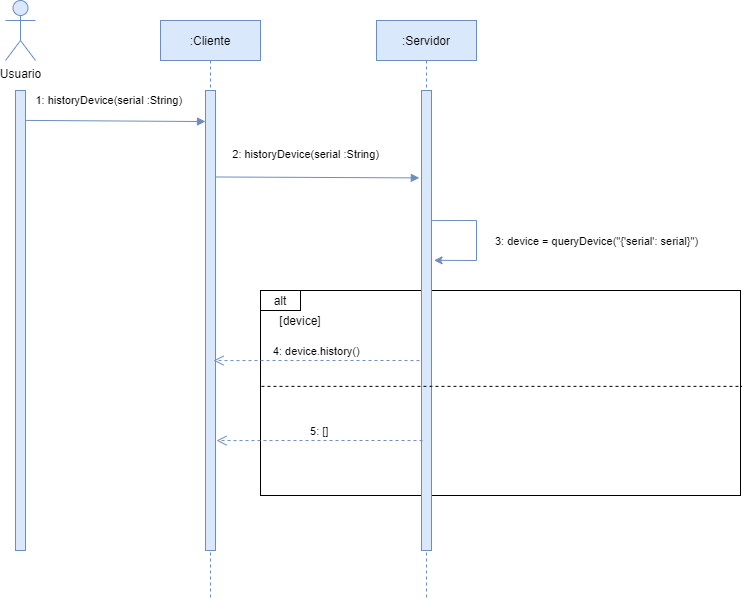

The diagram above was exported from draw.io. Its source (the exported page's mxGraphModel, read from the mxfile embedded in the PNG):
<mxGraphModel dx="2879" dy="757" grid="1" gridSize="10" guides="1" tooltips="1" connect="1" arrows="1" fold="1" page="1" pageScale="1" pageWidth="850" pageHeight="1100" math="0" shadow="0">
  <root>
    <mxCell id="0" />
    <mxCell id="1" parent="0" />
    <mxCell id="Pqev3TCDDr34wiuJm6WL-9" value="" style="rounded=0;whiteSpace=wrap;html=1;fillColor=none;" parent="1" vertex="1">
      <mxGeometry x="184" y="370" width="480" height="205" as="geometry" />
    </mxCell>
    <mxCell id="3nuBFxr9cyL0pnOWT2aG-1" value=":Cliente" style="shape=umlLifeline;perimeter=lifelinePerimeter;container=1;collapsible=0;recursiveResize=0;rounded=0;shadow=0;strokeWidth=1;fillColor=#dae8fc;strokeColor=#6c8ebf;" parent="1" vertex="1">
      <mxGeometry x="84" y="100" width="100" height="580" as="geometry" />
    </mxCell>
    <mxCell id="3nuBFxr9cyL0pnOWT2aG-2" value="" style="points=[];perimeter=orthogonalPerimeter;rounded=0;shadow=0;strokeWidth=1;fillColor=#dae8fc;strokeColor=#6c8ebf;" parent="3nuBFxr9cyL0pnOWT2aG-1" vertex="1">
      <mxGeometry x="45" y="70" width="10" height="460" as="geometry" />
    </mxCell>
    <mxCell id="3nuBFxr9cyL0pnOWT2aG-5" value=":Servidor" style="shape=umlLifeline;perimeter=lifelinePerimeter;container=1;collapsible=0;recursiveResize=0;rounded=0;shadow=0;strokeWidth=1;fillColor=#dae8fc;strokeColor=#6c8ebf;" parent="1" vertex="1">
      <mxGeometry x="300" y="100" width="100" height="580" as="geometry" />
    </mxCell>
    <mxCell id="3nuBFxr9cyL0pnOWT2aG-6" value="" style="points=[];perimeter=orthogonalPerimeter;rounded=0;shadow=0;strokeWidth=1;fillColor=#dae8fc;strokeColor=#6c8ebf;" parent="3nuBFxr9cyL0pnOWT2aG-5" vertex="1">
      <mxGeometry x="45" y="70" width="10" height="460" as="geometry" />
    </mxCell>
    <mxCell id="Pqev3TCDDr34wiuJm6WL-1" value="Usuario" style="shape=umlActor;verticalLabelPosition=bottom;verticalAlign=top;html=1;outlineConnect=0;fillColor=#dae8fc;strokeColor=#6c8ebf;" parent="1" vertex="1">
      <mxGeometry x="-71" y="80" width="30" height="60" as="geometry" />
    </mxCell>
    <mxCell id="Pqev3TCDDr34wiuJm6WL-2" value="" style="points=[];perimeter=orthogonalPerimeter;rounded=0;shadow=0;strokeWidth=1;fillColor=#dae8fc;strokeColor=#6c8ebf;" parent="1" vertex="1">
      <mxGeometry x="-61" y="170" width="10" height="460" as="geometry" />
    </mxCell>
    <mxCell id="3nuBFxr9cyL0pnOWT2aG-3" value="1: historyDevice(serial :String)" style="verticalAlign=bottom;startArrow=none;endArrow=block;startSize=8;shadow=0;strokeWidth=1;fillColor=#dae8fc;strokeColor=#6c8ebf;startFill=0;exitX=0.959;exitY=0.065;exitDx=0;exitDy=0;exitPerimeter=0;" parent="1" source="Pqev3TCDDr34wiuJm6WL-2" edge="1">
      <mxGeometry x="-0.0638" y="11" relative="1" as="geometry">
        <mxPoint x="-30.809999999999945" y="201.04999999999995" as="sourcePoint" />
        <mxPoint x="129" y="201.04999999999995" as="targetPoint" />
        <mxPoint as="offset" />
      </mxGeometry>
    </mxCell>
    <mxCell id="Pqev3TCDDr34wiuJm6WL-3" value="2: historyDevice(serial :String)" style="verticalAlign=bottom;startArrow=none;endArrow=block;startSize=8;shadow=0;strokeWidth=1;fillColor=#dae8fc;strokeColor=#6c8ebf;startFill=0;exitX=0.952;exitY=0.188;exitDx=0;exitDy=0;exitPerimeter=0;entryX=-0.219;entryY=0.19;entryDx=0;entryDy=0;entryPerimeter=0;" parent="1" source="3nuBFxr9cyL0pnOWT2aG-2" target="3nuBFxr9cyL0pnOWT2aG-6" edge="1">
      <mxGeometry x="-0.1111" y="14" relative="1" as="geometry">
        <mxPoint x="175.67000000000007" y="234.1199999999999" as="sourcePoint" />
        <mxPoint x="340" y="234" as="targetPoint" />
        <mxPoint as="offset" />
      </mxGeometry>
    </mxCell>
    <mxCell id="Pqev3TCDDr34wiuJm6WL-10" value="alt" style="rounded=0;whiteSpace=wrap;html=1;fillColor=none;" parent="1" vertex="1">
      <mxGeometry x="184" y="370" width="40" height="20" as="geometry" />
    </mxCell>
    <mxCell id="Pqev3TCDDr34wiuJm6WL-19" value="" style="endArrow=none;dashed=1;html=1;exitX=0.002;exitY=0.531;exitDx=0;exitDy=0;exitPerimeter=0;entryX=1.002;entryY=0.531;entryDx=0;entryDy=0;entryPerimeter=0;" parent="1" edge="1">
      <mxGeometry width="50" height="50" relative="1" as="geometry">
        <mxPoint x="184.96000000000004" y="465.855" as="sourcePoint" />
        <mxPoint x="664.96" y="465.855" as="targetPoint" />
        <Array as="points" />
      </mxGeometry>
    </mxCell>
    <mxCell id="Pqev3TCDDr34wiuJm6WL-20" value="" style="endArrow=classic;html=1;exitX=1.067;exitY=0.609;exitDx=0;exitDy=0;exitPerimeter=0;entryX=1.257;entryY=0.726;entryDx=0;entryDy=0;entryPerimeter=0;rounded=0;fillColor=#dae8fc;strokeColor=#6c8ebf;" parent="1" edge="1">
      <mxGeometry width="50" height="50" relative="1" as="geometry">
        <mxPoint x="355.6700000000001" y="300.05999999999995" as="sourcePoint" />
        <mxPoint x="357.57000000000016" y="339.84000000000003" as="targetPoint" />
        <Array as="points">
          <mxPoint x="400" y="300" />
          <mxPoint x="400" y="340" />
        </Array>
      </mxGeometry>
    </mxCell>
    <mxCell id="Pqev3TCDDr34wiuJm6WL-21" value="3: device = queryDevice(&quot;{'serial': serial}&quot;)" style="edgeLabel;html=1;align=center;verticalAlign=middle;resizable=0;points=[];" parent="Pqev3TCDDr34wiuJm6WL-20" vertex="1" connectable="0">
      <mxGeometry x="-0.3869" y="-1" relative="1" as="geometry">
        <mxPoint x="125.28" y="19.96" as="offset" />
      </mxGeometry>
    </mxCell>
    <mxCell id="Pqev3TCDDr34wiuJm6WL-22" value="[device]" style="text;html=1;strokeColor=none;fillColor=none;align=center;verticalAlign=middle;whiteSpace=wrap;rounded=0;" parent="1" vertex="1">
      <mxGeometry x="204" y="390" width="40" height="20" as="geometry" />
    </mxCell>
    <mxCell id="Pqev3TCDDr34wiuJm6WL-25" value="5: []" style="verticalAlign=bottom;endArrow=open;dashed=1;endSize=8;exitX=0.067;exitY=0.962;shadow=0;strokeWidth=1;fillColor=#dae8fc;strokeColor=#6c8ebf;entryX=1.067;entryY=0.962;entryDx=0;entryDy=0;entryPerimeter=0;exitDx=0;exitDy=0;exitPerimeter=0;" parent="1" edge="1">
      <mxGeometry relative="1" as="geometry">
        <mxPoint x="140.00000000000009" y="520.0799999999999" as="targetPoint" />
        <mxPoint x="346.00000000000006" y="520.0799999999999" as="sourcePoint" />
        <Array as="points">
          <mxPoint x="320.33" y="520" />
        </Array>
      </mxGeometry>
    </mxCell>
    <mxCell id="pzivNwI4lRSxUX7EeHZP-1" value="4: device.history()" style="verticalAlign=bottom;endArrow=open;dashed=1;endSize=8;exitX=0.067;exitY=0.962;shadow=0;strokeWidth=1;fillColor=#dae8fc;strokeColor=#6c8ebf;entryX=1.067;entryY=0.962;entryDx=0;entryDy=0;entryPerimeter=0;exitDx=0;exitDy=0;exitPerimeter=0;" edge="1" parent="1">
      <mxGeometry relative="1" as="geometry">
        <mxPoint x="137" y="440.0799999999999" as="targetPoint" />
        <mxPoint x="343" y="440.0799999999999" as="sourcePoint" />
        <Array as="points">
          <mxPoint x="317.33" y="440" />
        </Array>
      </mxGeometry>
    </mxCell>
  </root>
</mxGraphModel>